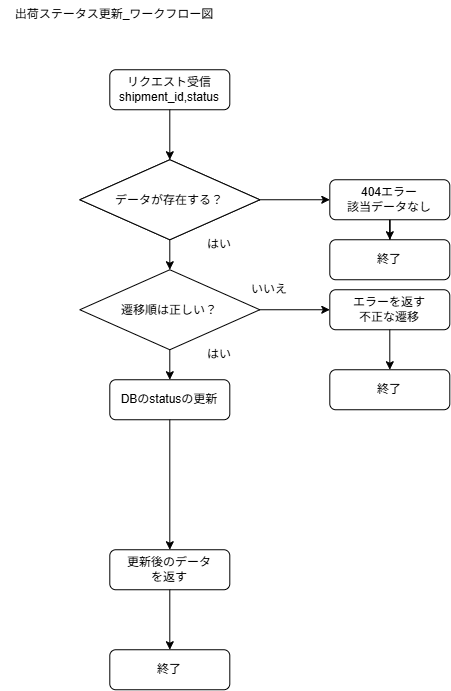

The diagram above was exported from draw.io. Its source (the exported page's mxGraphModel, read from the mxfile embedded in the PNG):
<mxGraphModel dx="573" dy="347" grid="1" gridSize="10" guides="1" tooltips="1" connect="1" arrows="1" fold="1" page="1" pageScale="1" pageWidth="827" pageHeight="1169" math="0" shadow="0">
  <root>
    <mxCell id="WIyWlLk6GJQsqaUBKTNV-0" />
    <mxCell id="WIyWlLk6GJQsqaUBKTNV-1" parent="WIyWlLk6GJQsqaUBKTNV-0" />
    <mxCell id="WIyWlLk6GJQsqaUBKTNV-3" parent="WIyWlLk6GJQsqaUBKTNV-1" style="rounded=1;whiteSpace=wrap;html=1;fontSize=12;glass=0;strokeWidth=1;shadow=0;" value="リクエスト受信&lt;div&gt;shipment_id,status&lt;/div&gt;" vertex="1">
      <mxGeometry height="40" width="120" x="160" y="80" as="geometry" />
    </mxCell>
    <mxCell id="WIyWlLk6GJQsqaUBKTNV-7" parent="WIyWlLk6GJQsqaUBKTNV-1" style="rounded=1;whiteSpace=wrap;html=1;fontSize=12;glass=0;strokeWidth=1;shadow=0;" value="エラーを返す&lt;div&gt;不正な遷移&lt;/div&gt;" vertex="1">
      <mxGeometry height="40" width="120" x="380" y="300" as="geometry" />
    </mxCell>
    <mxCell id="WIyWlLk6GJQsqaUBKTNV-11" parent="WIyWlLk6GJQsqaUBKTNV-1" style="rounded=1;whiteSpace=wrap;html=1;fontSize=12;glass=0;strokeWidth=1;shadow=0;" value="終了" vertex="1">
      <mxGeometry height="40" width="120" x="160" y="660" as="geometry" />
    </mxCell>
    <mxCell id="WIyWlLk6GJQsqaUBKTNV-12" parent="WIyWlLk6GJQsqaUBKTNV-1" style="rounded=1;whiteSpace=wrap;html=1;fontSize=12;glass=0;strokeWidth=1;shadow=0;" value="終了" vertex="1">
      <mxGeometry height="40" width="120" x="380" y="380" as="geometry" />
    </mxCell>
    <mxCell id="uHhqaMkWh3QZgF0_P-Ya-4" parent="WIyWlLk6GJQsqaUBKTNV-1" style="rhombus;whiteSpace=wrap;html=1;shapeInside=1;" value="&lt;div&gt;&lt;br&gt;&lt;/div&gt;&lt;div&gt;&lt;br&gt;&lt;/div&gt;&lt;div&gt;データが存在する？&lt;/div&gt;" vertex="1">
      <mxGeometry height="80" width="180" x="130" y="170" as="geometry" />
    </mxCell>
    <mxCell id="uHhqaMkWh3QZgF0_P-Ya-10" edge="1" parent="WIyWlLk6GJQsqaUBKTNV-1" source="uHhqaMkWh3QZgF0_P-Ya-6" style="edgeStyle=orthogonalEdgeStyle;rounded=0;orthogonalLoop=1;jettySize=auto;html=1;" target="uHhqaMkWh3QZgF0_P-Ya-8" value="">
      <mxGeometry relative="1" as="geometry" />
    </mxCell>
    <mxCell id="uHhqaMkWh3QZgF0_P-Ya-6" parent="WIyWlLk6GJQsqaUBKTNV-1" style="rounded=1;whiteSpace=wrap;html=1;fontSize=12;glass=0;strokeWidth=1;shadow=0;" value="404エラー&lt;div&gt;該当データなし&lt;/div&gt;" vertex="1">
      <mxGeometry height="40" width="120" x="380" y="190" as="geometry" />
    </mxCell>
    <mxCell id="uHhqaMkWh3QZgF0_P-Ya-8" parent="WIyWlLk6GJQsqaUBKTNV-1" style="rounded=1;whiteSpace=wrap;html=1;fontSize=12;glass=0;strokeWidth=1;shadow=0;" value="終了" vertex="1">
      <mxGeometry height="40" width="120" x="380" y="250" as="geometry" />
    </mxCell>
    <mxCell id="uHhqaMkWh3QZgF0_P-Ya-2" parent="WIyWlLk6GJQsqaUBKTNV-1" style="rounded=1;whiteSpace=wrap;html=1;fontSize=12;glass=0;strokeWidth=1;shadow=0;" value="DBのstatusの更新" vertex="1">
      <mxGeometry height="40" width="120" x="160" y="390" as="geometry" />
    </mxCell>
    <mxCell id="uHhqaMkWh3QZgF0_P-Ya-12" parent="WIyWlLk6GJQsqaUBKTNV-1" style="rhombus;whiteSpace=wrap;html=1;shapeInside=1;" value="&lt;div&gt;&lt;br&gt;&lt;/div&gt;&lt;div&gt;&lt;br&gt;&lt;/div&gt;&lt;div&gt;データが存在する？&lt;/div&gt;" vertex="1">
      <mxGeometry height="80" width="180" x="130" y="170" as="geometry" />
    </mxCell>
    <mxCell id="uHhqaMkWh3QZgF0_P-Ya-13" parent="WIyWlLk6GJQsqaUBKTNV-1" style="rhombus;whiteSpace=wrap;html=1;shapeInside=1;" value="遷移順は正しい？" vertex="1">
      <mxGeometry height="80" width="180" x="130" y="280" as="geometry" />
    </mxCell>
    <mxCell id="uHhqaMkWh3QZgF0_P-Ya-17" parent="WIyWlLk6GJQsqaUBKTNV-1" style="rounded=1;whiteSpace=wrap;html=1;fontSize=12;glass=0;strokeWidth=1;shadow=0;" value="更新後のデータ&lt;div&gt;を返す&lt;/div&gt;" vertex="1">
      <mxGeometry height="40" width="120" x="160" y="560" as="geometry" />
    </mxCell>
    <mxCell id="uHhqaMkWh3QZgF0_P-Ya-18" edge="1" parent="WIyWlLk6GJQsqaUBKTNV-1" source="WIyWlLk6GJQsqaUBKTNV-7" style="edgeStyle=orthogonalEdgeStyle;rounded=0;orthogonalLoop=1;jettySize=auto;html=1;entryX=0.5;entryY=0;entryDx=0;entryDy=0;exitX=0.5;exitY=1;exitDx=0;exitDy=0;" target="WIyWlLk6GJQsqaUBKTNV-12" value="">
      <mxGeometry relative="1" as="geometry">
        <Array as="points" />
        <mxPoint x="439.84" y="350" as="sourcePoint" />
        <mxPoint x="439.84" y="370" as="targetPoint" />
      </mxGeometry>
    </mxCell>
    <mxCell id="uHhqaMkWh3QZgF0_P-Ya-19" edge="1" parent="WIyWlLk6GJQsqaUBKTNV-1" source="uHhqaMkWh3QZgF0_P-Ya-13" style="endArrow=classic;html=1;rounded=0;exitX=1;exitY=0.5;exitDx=0;exitDy=0;entryX=0;entryY=0.5;entryDx=0;entryDy=0;" target="WIyWlLk6GJQsqaUBKTNV-7" value="">
      <mxGeometry height="50" relative="1" width="50" as="geometry">
        <mxPoint x="320" y="310" as="sourcePoint" />
        <mxPoint x="370" y="260" as="targetPoint" />
      </mxGeometry>
    </mxCell>
    <mxCell id="uHhqaMkWh3QZgF0_P-Ya-24" edge="1" parent="WIyWlLk6GJQsqaUBKTNV-1" source="uHhqaMkWh3QZgF0_P-Ya-12" style="endArrow=classic;html=1;rounded=0;exitX=1;exitY=0.5;exitDx=0;exitDy=0;entryX=0;entryY=0.5;entryDx=0;entryDy=0;" target="uHhqaMkWh3QZgF0_P-Ya-6" value="">
      <mxGeometry height="50" relative="1" width="50" as="geometry">
        <mxPoint x="380" y="310" as="sourcePoint" />
        <mxPoint x="430" y="260" as="targetPoint" />
      </mxGeometry>
    </mxCell>
    <mxCell id="uHhqaMkWh3QZgF0_P-Ya-25" edge="1" parent="WIyWlLk6GJQsqaUBKTNV-1" source="WIyWlLk6GJQsqaUBKTNV-3" style="endArrow=classic;html=1;rounded=0;exitX=0.5;exitY=1;exitDx=0;exitDy=0;entryX=0.5;entryY=0;entryDx=0;entryDy=0;" target="uHhqaMkWh3QZgF0_P-Ya-12" value="">
      <mxGeometry height="50" relative="1" width="50" as="geometry">
        <mxPoint x="380" y="210" as="sourcePoint" />
        <mxPoint x="430" y="160" as="targetPoint" />
      </mxGeometry>
    </mxCell>
    <mxCell id="uHhqaMkWh3QZgF0_P-Ya-26" edge="1" parent="WIyWlLk6GJQsqaUBKTNV-1" source="uHhqaMkWh3QZgF0_P-Ya-12" style="endArrow=classic;html=1;rounded=0;exitX=0.5;exitY=1;exitDx=0;exitDy=0;entryX=0.5;entryY=0;entryDx=0;entryDy=0;" target="uHhqaMkWh3QZgF0_P-Ya-13" value="">
      <mxGeometry height="50" relative="1" width="50" as="geometry">
        <mxPoint x="380" y="380" as="sourcePoint" />
        <mxPoint x="430" y="330" as="targetPoint" />
      </mxGeometry>
    </mxCell>
    <mxCell id="uHhqaMkWh3QZgF0_P-Ya-27" edge="1" parent="WIyWlLk6GJQsqaUBKTNV-1" source="uHhqaMkWh3QZgF0_P-Ya-13" style="endArrow=classic;html=1;rounded=0;exitX=0.5;exitY=1;exitDx=0;exitDy=0;entryX=0.5;entryY=0;entryDx=0;entryDy=0;" target="uHhqaMkWh3QZgF0_P-Ya-2" value="">
      <mxGeometry height="50" relative="1" width="50" as="geometry">
        <mxPoint x="380" y="380" as="sourcePoint" />
        <mxPoint x="430" y="330" as="targetPoint" />
      </mxGeometry>
    </mxCell>
    <mxCell id="uHhqaMkWh3QZgF0_P-Ya-28" edge="1" parent="WIyWlLk6GJQsqaUBKTNV-1" source="uHhqaMkWh3QZgF0_P-Ya-2" style="endArrow=classic;html=1;rounded=0;exitX=0.5;exitY=1;exitDx=0;exitDy=0;entryX=0.5;entryY=0;entryDx=0;entryDy=0;" target="uHhqaMkWh3QZgF0_P-Ya-17" value="">
      <mxGeometry height="50" relative="1" width="50" as="geometry">
        <mxPoint x="220" y="490" as="sourcePoint" />
        <mxPoint x="220" y="520" as="targetPoint" />
      </mxGeometry>
    </mxCell>
    <mxCell id="uHhqaMkWh3QZgF0_P-Ya-31" parent="WIyWlLk6GJQsqaUBKTNV-1" style="text;html=1;whiteSpace=wrap;strokeColor=none;fillColor=none;align=center;verticalAlign=middle;rounded=0;" value="はい" vertex="1">
      <mxGeometry height="30" width="60" x="240" y="350" as="geometry" />
    </mxCell>
    <mxCell id="uHhqaMkWh3QZgF0_P-Ya-33" parent="WIyWlLk6GJQsqaUBKTNV-1" style="text;html=1;whiteSpace=wrap;strokeColor=none;fillColor=none;align=center;verticalAlign=middle;rounded=0;" value="いいえ" vertex="1">
      <mxGeometry height="30" width="60" x="290" y="285" as="geometry" />
    </mxCell>
    <mxCell id="uHhqaMkWh3QZgF0_P-Ya-34" parent="WIyWlLk6GJQsqaUBKTNV-1" style="text;html=1;whiteSpace=wrap;strokeColor=none;fillColor=none;align=center;verticalAlign=middle;rounded=0;" value="はい" vertex="1">
      <mxGeometry height="30" width="60" x="240" y="240" as="geometry" />
    </mxCell>
    <mxCell id="uHhqaMkWh3QZgF0_P-Ya-35" edge="1" parent="WIyWlLk6GJQsqaUBKTNV-1" source="uHhqaMkWh3QZgF0_P-Ya-17" style="endArrow=classic;html=1;rounded=0;exitX=0.5;exitY=1;exitDx=0;exitDy=0;entryX=0.5;entryY=0;entryDx=0;entryDy=0;" target="WIyWlLk6GJQsqaUBKTNV-11" value="">
      <mxGeometry height="50" relative="1" width="50" as="geometry">
        <mxPoint x="320" y="670" as="sourcePoint" />
        <mxPoint x="370" y="620" as="targetPoint" />
      </mxGeometry>
    </mxCell>
    <mxCell id="G7rGBkmvQIOA_oS9Ouhw-0" parent="WIyWlLk6GJQsqaUBKTNV-1" style="text;html=1;whiteSpace=wrap;strokeColor=none;fillColor=none;align=center;verticalAlign=middle;rounded=0;" value="出荷ステータス更新_ワークフロー図" vertex="1">
      <mxGeometry height="30" width="230" x="50" y="10" as="geometry" />
    </mxCell>
  </root>
</mxGraphModel>